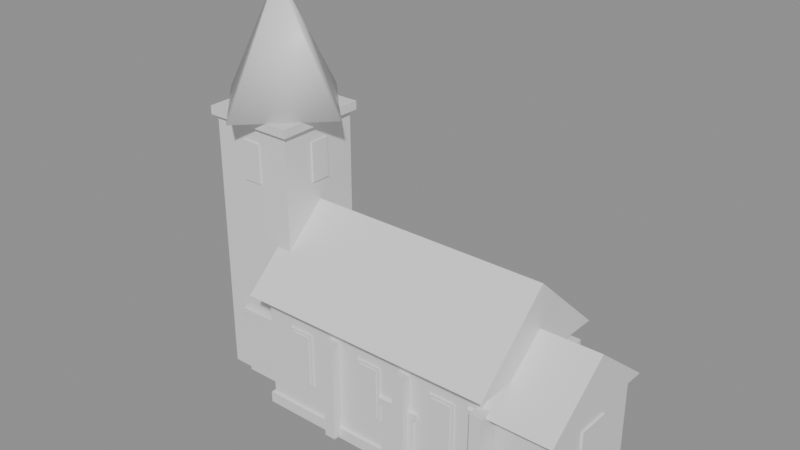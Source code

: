 # Source: church.blend  (saved by Blender 5.2.44; exported with 4.5.12 LTS)
import bpy
from mathutils import Matrix  # noqa: F401  (used for matrix-valued properties, if any)

bpy.ops.wm.read_factory_settings(use_empty=True)
scene = bpy.context.scene
scene.name = 'Scene'

# ---- materials (node trees are filled in below, after node groups)
mat_stone = bpy.data.materials.new('stone')
mat_roof = bpy.data.materials.new('roof')
mat_glass = bpy.data.materials.new('glass')
mat_wood = bpy.data.materials.new('wood')

# ---- material node trees
mat_stone.use_nodes = True; mat_stone.node_tree.nodes.clear()
_N = mat_stone.node_tree.nodes; _L = mat_stone.node_tree.links
n0 = _N.new('ShaderNodeBsdfPrincipled'); n0.name = 'Principled BSDF'; n0.location = (-200, 100)
n0.inputs[10].default_value = 0.005
n1 = _N.new('ShaderNodeOutputMaterial'); n1.name = 'Material Output'; n1.location = (200, 100)
_L.new(n0.outputs[0], n1.inputs[0])
n1.is_active_output = True
mat_roof.use_nodes = True; mat_roof.node_tree.nodes.clear()
_N = mat_roof.node_tree.nodes; _L = mat_roof.node_tree.links
n0 = _N.new('ShaderNodeBsdfPrincipled'); n0.name = 'Principled BSDF'; n0.location = (-200, 100)
n0.inputs[10].default_value = 0.005
n1 = _N.new('ShaderNodeOutputMaterial'); n1.name = 'Material Output'; n1.location = (200, 100)
_L.new(n0.outputs[0], n1.inputs[0])
n1.is_active_output = True
mat_glass.use_nodes = True; mat_glass.node_tree.nodes.clear()
_N = mat_glass.node_tree.nodes; _L = mat_glass.node_tree.links
n0 = _N.new('ShaderNodeBsdfPrincipled'); n0.name = 'Principled BSDF'; n0.location = (-200, 100)
n0.inputs[10].default_value = 0.005
n1 = _N.new('ShaderNodeOutputMaterial'); n1.name = 'Material Output'; n1.location = (200, 100)
_L.new(n0.outputs[0], n1.inputs[0])
n1.is_active_output = True
mat_wood.use_nodes = True; mat_wood.node_tree.nodes.clear()
_N = mat_wood.node_tree.nodes; _L = mat_wood.node_tree.links
n0 = _N.new('ShaderNodeBsdfPrincipled'); n0.name = 'Principled BSDF'; n0.location = (-200, 100)
n0.inputs[10].default_value = 0.005
n1 = _N.new('ShaderNodeOutputMaterial'); n1.name = 'Material Output'; n1.location = (200, 100)
_L.new(n0.outputs[0], n1.inputs[0])
n1.is_active_output = True

# ---- meshes
me_church = bpy.data.meshes.new('church')
me_church.from_pydata([(-4.35, -2.4, 0.0), (-4.35, -2.4, 0.4), (-4.35, 2.4, 0.0), (-4.35, 2.4, 0.4), (4.35, -2.4, 0.0), (4.35, -2.4, 0.4), (4.35, 2.4, 0.0), (4.35, 2.4, 0.4), (-4.25, -2.3, 0.1), (-4.25, -2.3, 4.3), (-4.25, 2.3, 0.1), (-4.25, 2.3, 4.3), (4.25, -2.3, 0.1), (4.25, -2.3, 4.3), (4.25, 2.3, 0.1), (4.25, 2.3, 4.3), (-4.6, -2.85, 4.3), (4.6, -2.85, 4.3), (4.6, 2.85, 4.3), (-4.6, 2.85, 4.3), (-4.6, 0.0, 6.9), (4.6, 0.0, 6.9), (3.95, -2.0, 0.1), (3.95, -2.0, 3.5), (3.95, 2.0, 0.1), (3.95, 2.0, 3.5), (6.55, -2.0, 0.1), (6.55, -2.0, 3.5), (6.55, 2.0, 0.1), (6.55, 2.0, 3.5), (3.8, -2.4, 3.5), (6.7, -2.4, 3.5), (6.7, 2.4, 3.5), (3.8, 2.4, 3.5), (3.8, 0.0, 5.4), (6.7, 0.0, 5.4), (-7.05, -1.5, 0.1), (-7.05, -1.5, 9.6), (-7.05, 1.5, 0.1), (-7.05, 1.5, 9.6), (-4.05, -1.5, 0.1), (-4.05, -1.5, 9.6), (-4.05, 1.5, 0.1), (-4.05, 1.5, 9.6), (-7.2, -1.65, 9.55), (-7.2, -1.65, 9.85), (-7.2, 1.65, 9.55), (-7.2, 1.65, 9.85), (-3.9, -1.65, 9.55), (-3.9, -1.65, 9.85), (-3.9, 1.65, 9.55), (-3.9, 1.65, 9.85), (-4.1, -0.35, 9.0), (-4.1, -0.35, 7.6), (-5.55, 2.5, 9.85), (-5.55, 0.06, 14.05), (-3.05, 0.0, 9.85), (-5.49, 0.0, 14.05), (-5.55, -2.5, 9.85), (-5.55, -0.06, 14.05), (-8.05, 0.0, 9.85), (-5.61, 0.0, 14.05), (-4.1, 0.35, 7.6), (-4.1, 0.35, 9.0), (-4.0, -0.35, 7.6), (-4.0, -0.35, 9.0), (-4.0, 0.35, 7.6), (-4.0, 0.35, 9.0), (-5.9, 1.45, 7.6), (-5.9, 1.45, 9.0), (-5.9, 1.55, 7.6), (-5.9, 1.55, 9.0), (-5.2, 1.45, 7.6), (-5.2, 1.45, 9.0), (-5.2, 1.55, 7.6), (-5.2, 1.55, 9.0), (-7.1, -0.35, 7.6), (-7.1, -0.35, 9.0), (-7.1, 0.35, 7.6), (-7.1, 0.35, 9.0), (-7.0, -0.35, 7.6), (-7.0, -0.35, 9.0), (-7.0, 0.35, 7.6), (-7.0, 0.35, 9.0), (-5.9, -1.55, 7.6), (-5.9, -1.55, 9.0), (-5.9, -1.45, 7.6), (-5.9, -1.45, 9.0), (-5.2, -1.55, 7.6), (-5.2, -1.55, 9.0), (-5.2, -1.45, 7.6), (-5.2, -1.45, 9.0), (-6.2, -1.62, 0.1), (-6.2, -1.62, 2.4), (-6.2, -1.48, 0.1), (-6.2, -1.48, 2.4), (-4.9, -1.62, 0.1), (-4.9, -1.62, 2.4), (-4.9, -1.48, 0.1), (-4.9, -1.48, 2.4), (-6.35, -1.64, 2.39), (-6.35, -1.64, 2.61), (-6.35, -1.52, 2.39), (-6.35, -1.52, 2.61), (-4.75, -1.64, 2.39), (-4.75, -1.64, 2.61), (-4.75, -1.52, 2.39), (-4.75, -1.52, 2.61), (-3.3, -2.36, 1.4), (-3.3, -2.36, 3.4), (-3.3, -2.28, 1.4), (-3.3, -2.28, 3.4), (-2.4, -2.36, 1.4), (-2.4, -2.36, 3.4), (-2.4, -2.28, 1.4), (-2.4, -2.28, 3.4), (-3.2, -2.39, 1.5), (-3.2, -2.39, 3.3), (-3.2, -2.29, 1.5), (-3.2, -2.29, 3.3), (-2.5, -2.39, 1.5), (-2.5, -2.39, 3.3), (-2.5, -2.29, 1.5), (-2.5, -2.29, 3.3), (-1.625, -2.65, 0.079), (-1.625, -2.65, 3.649), (-1.625, -2.15, 0.079), (-1.625, -2.15, 3.649), (-1.225, -2.65, 0.079), (-1.225, -2.65, 3.649), (-1.225, -2.15, 0.079), (-1.225, -2.15, 3.649), (-3.3, 2.28, 1.4), (-3.3, 2.28, 3.4), (-3.3, 2.36, 1.4), (-3.3, 2.36, 3.4), (-2.4, 2.28, 1.4), (-2.4, 2.28, 3.4), (-2.4, 2.36, 1.4), (-2.4, 2.36, 3.4), (-3.2, 2.29, 1.5), (-3.2, 2.29, 3.3), (-3.2, 2.39, 1.5), (-3.2, 2.39, 3.3), (-2.5, 2.29, 1.5), (-2.5, 2.29, 3.3), (-2.5, 2.39, 1.5), (-2.5, 2.39, 3.3), (-1.625, 2.15, 0.079), (-1.625, 2.15, 3.649), (-1.625, 2.65, 0.079), (-1.625, 2.65, 3.649), (-1.225, 2.15, 0.079), (-1.225, 2.15, 3.649), (-1.225, 2.65, 0.079), (-1.225, 2.65, 3.649), (-0.45, -2.36, 1.4), (-0.45, -2.36, 3.4), (-0.45, -2.28, 1.4), (-0.45, -2.28, 3.4), (0.45, -2.36, 1.4), (0.45, -2.36, 3.4), (0.45, -2.28, 1.4), (0.45, -2.28, 3.4), (-0.35, -2.39, 1.5), (-0.35, -2.39, 3.3), (-0.35, -2.29, 1.5), (-0.35, -2.29, 3.3), (0.35, -2.39, 1.5), (0.35, -2.39, 3.3), (0.35, -2.29, 1.5), (0.35, -2.29, 3.3), (1.225, -2.65, 0.079), (1.225, -2.65, 3.649), (1.225, -2.15, 0.079), (1.225, -2.15, 3.649), (1.625, -2.65, 0.079), (1.625, -2.65, 3.649), (1.625, -2.15, 0.079), (1.625, -2.15, 3.649), (-0.45, 2.28, 1.4), (-0.45, 2.28, 3.4), (-0.45, 2.36, 1.4), (-0.45, 2.36, 3.4), (0.45, 2.28, 1.4), (0.45, 2.28, 3.4), (0.45, 2.36, 1.4), (0.45, 2.36, 3.4), (-0.35, 2.29, 1.5), (-0.35, 2.29, 3.3), (-0.35, 2.39, 1.5), (-0.35, 2.39, 3.3), (0.35, 2.29, 1.5), (0.35, 2.29, 3.3), (0.35, 2.39, 1.5), (0.35, 2.39, 3.3), (1.225, 2.15, 0.079), (1.225, 2.15, 3.649), (1.225, 2.65, 0.079), (1.225, 2.65, 3.649), (1.625, 2.15, 0.079), (1.625, 2.15, 3.649), (1.625, 2.65, 0.079), (1.625, 2.65, 3.649), (2.4, -2.36, 1.4), (2.4, -2.36, 3.4), (2.4, -2.28, 1.4), (2.4, -2.28, 3.4), (3.3, -2.36, 1.4), (3.3, -2.36, 3.4), (3.3, -2.28, 1.4), (3.3, -2.28, 3.4), (2.5, -2.39, 1.5), (2.5, -2.39, 3.3), (2.5, -2.29, 1.5), (2.5, -2.29, 3.3), (3.2, -2.39, 1.5), (3.2, -2.39, 3.3), (3.2, -2.29, 1.5), (3.2, -2.29, 3.3), (4.075, -2.65, 0.079), (4.075, -2.65, 3.649), (4.075, -2.15, 0.079), (4.075, -2.15, 3.649), (4.475, -2.65, 0.079), (4.475, -2.65, 3.649), (4.475, -2.15, 0.079), (4.475, -2.15, 3.649), (2.4, 2.28, 1.4), (2.4, 2.28, 3.4), (2.4, 2.36, 1.4), (2.4, 2.36, 3.4), (3.3, 2.28, 1.4), (3.3, 2.28, 3.4), (3.3, 2.36, 1.4), (3.3, 2.36, 3.4), (2.5, 2.29, 1.5), (2.5, 2.29, 3.3), (2.5, 2.39, 1.5), (2.5, 2.39, 3.3), (3.2, 2.29, 1.5), (3.2, 2.29, 3.3), (3.2, 2.39, 1.5), (3.2, 2.39, 3.3), (4.075, 2.15, 0.079), (4.075, 2.15, 3.649), (4.075, 2.65, 0.079), (4.075, 2.65, 3.649), (4.475, 2.15, 0.079), (4.475, 2.15, 3.649), (4.475, 2.65, 0.079), (4.475, 2.65, 3.649), (6.52, -0.6, 1.4), (6.52, -0.6, 3.0), (6.52, 0.6, 1.4), (6.52, 0.6, 3.0), (6.62, -0.6, 1.4), (6.62, -0.6, 3.0), (6.62, 0.6, 1.4), (6.62, 0.6, 3.0), (0.6, -2.41, 0.1), (0.6, -2.41, 2.2), (0.6, -2.27, 0.1), (0.6, -2.27, 2.2), (1.8, -2.41, 0.1), (1.8, -2.41, 2.2), (1.8, -2.27, 0.1), (1.8, -2.27, 2.2), (0.45, -2.41, 2.2), (0.45, -2.41, 2.4), (0.45, -2.29, 2.2), (0.45, -2.29, 2.4), (1.95, -2.41, 2.2), (1.95, -2.41, 2.4), (1.95, -2.29, 2.2), (1.95, -2.29, 2.4)], [], [(0, 1, 3, 2), (2, 3, 7, 6), (6, 7, 5, 4), (4, 5, 1, 0), (2, 6, 4, 0), (7, 3, 1, 5), (8, 9, 11, 10), (10, 11, 15, 14), (14, 15, 13, 12), (12, 13, 9, 8), (10, 14, 12, 8), (15, 11, 9, 13), (16, 19, 18, 17), (16, 17, 21, 20), (18, 19, 20, 21), (16, 20, 19), (17, 18, 21), (22, 23, 25, 24), (24, 25, 29, 28), (28, 29, 27, 26), (26, 27, 23, 22), (24, 28, 26, 22), (29, 25, 23, 27), (30, 33, 32, 31), (30, 31, 35, 34), (32, 33, 34, 35), (30, 34, 33), (31, 32, 35), (36, 37, 39, 38), (38, 39, 43, 42), (42, 43, 41, 40), (40, 41, 37, 36), (38, 42, 40, 36), (43, 39, 37, 41), (44, 45, 47, 46), (46, 47, 51, 50), (50, 51, 49, 48), (48, 49, 45, 44), (46, 50, 48, 44), (51, 47, 45, 49), (67, 63, 52, 65), (66, 67, 65, 64), (54, 55, 57, 56), (68, 69, 71, 70), (62, 63, 67, 66), (56, 57, 59, 58), (57, 55, 61, 59), (53, 52, 63, 62), (58, 59, 61, 60), (62, 66, 64, 53), (64, 65, 52, 53), (60, 61, 55, 54), (54, 56, 58, 60), (70, 71, 75, 74), (74, 75, 73, 72), (72, 73, 69, 68), (70, 74, 72, 68), (75, 71, 69, 73), (76, 77, 79, 78), (78, 79, 83, 82), (82, 83, 81, 80), (80, 81, 77, 76), (78, 82, 80, 76), (83, 79, 77, 81), (84, 85, 87, 86), (86, 87, 91, 90), (90, 91, 89, 88), (88, 89, 85, 84), (86, 90, 88, 84), (91, 87, 85, 89), (92, 93, 95, 94), (94, 95, 99, 98), (98, 99, 97, 96), (96, 97, 93, 92), (94, 98, 96, 92), (99, 95, 93, 97), (100, 101, 103, 102), (102, 103, 107, 106), (106, 107, 105, 104), (104, 105, 101, 100), (102, 106, 104, 100), (107, 103, 101, 105), (108, 109, 111, 110), (110, 111, 115, 114), (114, 115, 113, 112), (112, 113, 109, 108), (110, 114, 112, 108), (115, 111, 109, 113), (116, 117, 119, 118), (118, 119, 123, 122), (122, 123, 121, 120), (120, 121, 117, 116), (118, 122, 120, 116), (123, 119, 117, 121), (124, 125, 127, 126), (126, 127, 131, 130), (130, 131, 129, 128), (128, 129, 125, 124), (126, 130, 128, 124), (131, 127, 125, 129), (132, 133, 135, 134), (134, 135, 139, 138), (138, 139, 137, 136), (136, 137, 133, 132), (134, 138, 136, 132), (139, 135, 133, 137), (140, 141, 143, 142), (142, 143, 147, 146), (146, 147, 145, 144), (144, 145, 141, 140), (142, 146, 144, 140), (147, 143, 141, 145), (148, 149, 151, 150), (150, 151, 155, 154), (154, 155, 153, 152), (152, 153, 149, 148), (150, 154, 152, 148), (155, 151, 149, 153), (156, 157, 159, 158), (158, 159, 163, 162), (162, 163, 161, 160), (160, 161, 157, 156), (158, 162, 160, 156), (163, 159, 157, 161), (164, 165, 167, 166), (166, 167, 171, 170), (170, 171, 169, 168), (168, 169, 165, 164), (166, 170, 168, 164), (171, 167, 165, 169), (172, 173, 175, 174), (174, 175, 179, 178), (178, 179, 177, 176), (176, 177, 173, 172), (174, 178, 176, 172), (179, 175, 173, 177), (180, 181, 183, 182), (182, 183, 187, 186), (186, 187, 185, 184), (184, 185, 181, 180), (182, 186, 184, 180), (187, 183, 181, 185), (188, 189, 191, 190), (190, 191, 195, 194), (194, 195, 193, 192), (192, 193, 189, 188), (190, 194, 192, 188), (195, 191, 189, 193), (196, 197, 199, 198), (198, 199, 203, 202), (202, 203, 201, 200), (200, 201, 197, 196), (198, 202, 200, 196), (203, 199, 197, 201), (204, 205, 207, 206), (206, 207, 211, 210), (210, 211, 209, 208), (208, 209, 205, 204), (206, 210, 208, 204), (211, 207, 205, 209), (212, 213, 215, 214), (214, 215, 219, 218), (218, 219, 217, 216), (216, 217, 213, 212), (214, 218, 216, 212), (219, 215, 213, 217), (220, 221, 223, 222), (222, 223, 227, 226), (226, 227, 225, 224), (224, 225, 221, 220), (222, 226, 224, 220), (227, 223, 221, 225), (228, 229, 231, 230), (230, 231, 235, 234), (234, 235, 233, 232), (232, 233, 229, 228), (230, 234, 232, 228), (235, 231, 229, 233), (236, 237, 239, 238), (238, 239, 243, 242), (242, 243, 241, 240), (240, 241, 237, 236), (238, 242, 240, 236), (243, 239, 237, 241), (244, 245, 247, 246), (246, 247, 251, 250), (250, 251, 249, 248), (248, 249, 245, 244), (246, 250, 248, 244), (251, 247, 245, 249), (252, 253, 255, 254), (254, 255, 259, 258), (258, 259, 257, 256), (256, 257, 253, 252), (254, 258, 256, 252), (259, 255, 253, 257), (260, 261, 263, 262), (262, 263, 267, 266), (266, 267, 265, 264), (264, 265, 261, 260), (262, 266, 264, 260), (267, 263, 261, 265), (268, 269, 271, 270), (270, 271, 275, 274), (274, 275, 273, 272), (272, 273, 269, 268), (270, 274, 272, 268), (275, 271, 269, 273)])
me_church.polygons.foreach_set('use_smooth', [0, 0, 0, 0, 0, 0, 0, 0, 0, 0, 0, 0, 0, 0, 0, 0, 0, 0, 0, 0, 0, 0, 0, 0, 0, 0, 0, 0, 0, 0, 0, 0, 0, 0, 0, 0, 0, 0, 0, 0, 0, 0, 1, 0, 0, 1, 1, 0, 1, 0, 0, 1, 1, 0, 0, 0, 0, 0, 0, 0, 0, 0, 0, 0, 0, 0, 0, 0, 0, 0, 0, 0, 0, 0, 0, 0, 0, 0, 0, 0, 0, 0, 0, 0, 0, 0, 0, 0, 0, 0, 0, 0, 0, 0, 0, 0, 0, 0, 0, 0, 0, 0, 0, 0, 0, 0, 0, 0, 0, 0, 0, 0, 0, 0, 0, 0, 0, 0, 0, 0, 0, 0, 0, 0, 0, 0, 0, 0, 0, 0, 0, 0, 0, 0, 0, 0, 0, 0, 0, 0, 0, 0, 0, 0, 0, 0, 0, 0, 0, 0, 0, 0, 0, 0, 0, 0, 0, 0, 0, 0, 0, 0, 0, 0, 0, 0, 0, 0, 0, 0, 0, 0, 0, 0, 0, 0, 0, 0, 0, 0, 0, 0, 0, 0, 0, 0, 0, 0, 0, 0, 0, 0, 0, 0, 0, 0, 0, 0, 0, 0, 0, 0, 0, 0, 0, 0, 0, 0])
me_church.polygons.foreach_set('material_index', [0, 0, 0, 0, 0, 0, 0, 0, 0, 0, 0, 0, 1, 1, 1, 1, 1, 0, 0, 0, 0, 0, 0, 1, 1, 1, 1, 1, 0, 0, 0, 0, 0, 0, 0, 0, 0, 0, 0, 0, 2, 2, 1, 2, 2, 1, 1, 2, 1, 2, 2, 1, 1, 2, 2, 2, 2, 2, 2, 2, 2, 2, 2, 2, 2, 2, 2, 2, 2, 2, 3, 3, 3, 3, 3, 3, 0, 0, 0, 0, 0, 0, 3, 3, 3, 3, 3, 3, 2, 2, 2, 2, 2, 2, 0, 0, 0, 0, 0, 0, 3, 3, 3, 3, 3, 3, 2, 2, 2, 2, 2, 2, 0, 0, 0, 0, 0, 0, 3, 3, 3, 3, 3, 3, 2, 2, 2, 2, 2, 2, 0, 0, 0, 0, 0, 0, 3, 3, 3, 3, 3, 3, 2, 2, 2, 2, 2, 2, 0, 0, 0, 0, 0, 0, 3, 3, 3, 3, 3, 3, 2, 2, 2, 2, 2, 2, 0, 0, 0, 0, 0, 0, 3, 3, 3, 3, 3, 3, 2, 2, 2, 2, 2, 2, 0, 0, 0, 0, 0, 0, 2, 2, 2, 2, 2, 2, 3, 3, 3, 3, 3, 3, 0, 0, 0, 0, 0, 0])
_uv = me_church.uv_layers.new(name='Float2')
_uv.uv.foreach_set('vector', [-2.4, 0.0, -2.4, 0.4, 2.4, 0.4, 2.4, 0.0, -4.35, 0.0, -4.35, 0.4, 4.35, 0.4, 4.35, 0.0, 2.4, 0.0, 2.4, 0.4, -2.4, 0.4, -2.4, 0.0, 4.35, 0.0, 4.35, 0.4, -4.35, 0.4, -4.35, 0.0, -4.35, 2.4, 4.35, 2.4, 4.35, -2.4, -4.35, -2.4, 4.35, 2.4, -4.35, 2.4, -4.35, -2.4, 4.35, -2.4, -2.3, 0.1, -2.3, 4.3, 2.3, 4.3, 2.3, 0.1, -4.25, 0.1, -4.25, 4.3, 4.25, 4.3, 4.25, 0.1, 2.3, 0.1, 2.3, 4.3, -2.3, 4.3, -2.3, 0.1, 4.25, 0.1, 4.25, 4.3, -4.25, 4.3, -4.25, 0.1, -4.25, 2.3, 4.25, 2.3, 4.25, -2.3, -4.25, -2.3, 4.25, 2.3, -4.25, 2.3, -4.25, -2.3, 4.25, -2.3, -4.6, -2.85, -4.6, 2.85, 4.6, 2.85, 4.6, -2.85, -4.6, -2.85, 4.6, -2.85, 4.6, 0.0, -4.6, 0.0, 4.6, 2.85, -4.6, 2.85, -4.6, 0.0, 4.6, 0.0, -2.85, 4.3, 0.0, 6.9, 2.85, 4.3, -2.85, 4.3, 2.85, 4.3, 0.0, 6.9, -2.0, 0.1, -2.0, 3.5, 2.0, 3.5, 2.0, 0.1, 3.95, 0.1, 3.95, 3.5, 6.55, 3.5, 6.55, 0.1, 2.0, 0.1, 2.0, 3.5, -2.0, 3.5, -2.0, 0.1, 6.55, 0.1, 6.55, 3.5, 3.95, 3.5, 3.95, 0.1, 3.95, 2.0, 6.55, 2.0, 6.55, -2.0, 3.95, -2.0, 6.55, 2.0, 3.95, 2.0, 3.95, -2.0, 6.55, -2.0, 3.8, -2.4, 3.8, 2.4, 6.7, 2.4, 6.7, -2.4, 3.8, -2.4, 6.7, -2.4, 6.7, 0.0, 3.8, 0.0, 6.7, 2.4, 3.8, 2.4, 3.8, 0.0, 6.7, 0.0, -2.4, 3.5, 0.0, 5.4, 2.4, 3.5, -2.4, 3.5, 2.4, 3.5, 0.0, 5.4, -1.5, 0.1, -1.5, 9.6, 1.5, 9.6, 1.5, 0.1, -7.05, 0.1, -7.05, 9.6, -4.05, 9.6, -4.05, 0.1, 1.5, 0.1, 1.5, 9.6, -1.5, 9.6, -1.5, 0.1, -4.05, 0.1, -4.05, 9.6, -7.05, 9.6, -7.05, 0.1, -7.05, 1.5, -4.05, 1.5, -4.05, -1.5, -7.05, -1.5, -4.05, 1.5, -7.05, 1.5, -7.05, -1.5, -4.05, -1.5, -1.65, 9.55, -1.65, 9.85, 1.65, 9.85, 1.65, 9.55, -7.2, 9.55, -7.2, 9.85, -3.9, 9.85, -3.9, 9.55, 1.65, 9.55, 1.65, 9.85, -1.65, 9.85, -1.65, 9.55, -3.9, 9.55, -3.9, 9.85, -7.2, 9.85, -7.2, 9.55, -7.2, 1.65, -3.9, 1.65, -3.9, -1.65, -7.2, -1.65, -3.9, 1.65, -7.2, 1.65, -7.2, -1.65, -3.9, -1.65, -4.0, 0.35, -4.1, 0.35, -4.1, -0.35, -4.0, -0.35, 0.35, 7.6, 0.35, 9.0, -0.35, 9.0, -0.35, 7.6, 2.5, 9.85, 0.06, 14.05, 0.0, 14.05, 0.0, 9.85, 1.45, 7.6, 1.45, 9.0, 1.55, 9.0, 1.55, 7.6, -4.1, 7.6, -4.1, 9.0, -4.0, 9.0, -4.0, 7.6, 0.0, 9.85, 0.0, 14.05, -0.06, 14.05, -2.5, 9.85, -5.49, 0.0, -5.55, 0.06, -5.61, 0.0, -5.55, -0.06, -0.35, 7.6, -0.35, 9.0, 0.35, 9.0, 0.35, 7.6, -2.5, 9.85, -0.06, 14.05, 0.0, 14.05, 0.0, 9.85, -4.1, 0.35, -4.0, 0.35, -4.0, -0.35, -4.1, -0.35, -4.0, 7.6, -4.0, 9.0, -4.1, 9.0, -4.1, 7.6, 0.0, 9.85, 0.0, 14.05, 0.06, 14.05, 2.5, 9.85, -5.55, 2.5, -3.05, 0.0, -5.55, -2.5, -8.05, 0.0, -5.9, 7.6, -5.9, 9.0, -5.2, 9.0, -5.2, 7.6, 1.55, 7.6, 1.55, 9.0, 1.45, 9.0, 1.45, 7.6, -5.2, 7.6, -5.2, 9.0, -5.9, 9.0, -5.9, 7.6, -5.9, 1.55, -5.2, 1.55, -5.2, 1.45, -5.9, 1.45, -5.2, 1.55, -5.9, 1.55, -5.9, 1.45, -5.2, 1.45, -0.35, 7.6, -0.35, 9.0, 0.35, 9.0, 0.35, 7.6, -7.1, 7.6, -7.1, 9.0, -7.0, 9.0, -7.0, 7.6, 0.35, 7.6, 0.35, 9.0, -0.35, 9.0, -0.35, 7.6, -7.0, 7.6, -7.0, 9.0, -7.1, 9.0, -7.1, 7.6, -7.1, 0.35, -7.0, 0.35, -7.0, -0.35, -7.1, -0.35, -7.0, 0.35, -7.1, 0.35, -7.1, -0.35, -7.0, -0.35, -1.55, 7.6, -1.55, 9.0, -1.45, 9.0, -1.45, 7.6, -5.9, 7.6, -5.9, 9.0, -5.2, 9.0, -5.2, 7.6, -1.45, 7.6, -1.45, 9.0, -1.55, 9.0, -1.55, 7.6, -5.2, 7.6, -5.2, 9.0, -5.9, 9.0, -5.9, 7.6, -5.9, -1.45, -5.2, -1.45, -5.2, -1.55, -5.9, -1.55, -5.2, -1.45, -5.9, -1.45, -5.9, -1.55, -5.2, -1.55, -1.62, 0.1, -1.62, 2.4, -1.48, 2.4, -1.48, 0.1, -6.2, 0.1, -6.2, 2.4, -4.9, 2.4, -4.9, 0.1, -1.48, 0.1, -1.48, 2.4, -1.62, 2.4, -1.62, 0.1, -4.9, 0.1, -4.9, 2.4, -6.2, 2.4, -6.2, 0.1, -6.2, -1.48, -4.9, -1.48, -4.9, -1.62, -6.2, -1.62, -4.9, -1.48, -6.2, -1.48, -6.2, -1.62, -4.9, -1.62, -1.64, 2.39, -1.64, 2.61, -1.52, 2.61, -1.52, 2.39, -6.35, 2.39, -6.35, 2.61, -4.75, 2.61, -4.75, 2.39, -1.52, 2.39, -1.52, 2.61, -1.64, 2.61, -1.64, 2.39, -4.75, 2.39, -4.75, 2.61, -6.35, 2.61, -6.35, 2.39, -6.35, -1.52, -4.75, -1.52, -4.75, -1.64, -6.35, -1.64, -4.75, -1.52, -6.35, -1.52, -6.35, -1.64, -4.75, -1.64, -2.36, 1.4, -2.36, 3.4, -2.28, 3.4, -2.28, 1.4, -3.3, 1.4, -3.3, 3.4, -2.4, 3.4, -2.4, 1.4, -2.28, 1.4, -2.28, 3.4, -2.36, 3.4, -2.36, 1.4, -2.4, 1.4, -2.4, 3.4, -3.3, 3.4, -3.3, 1.4, -3.3, -2.28, -2.4, -2.28, -2.4, -2.36, -3.3, -2.36, -2.4, -2.28, -3.3, -2.28, -3.3, -2.36, -2.4, -2.36, -2.39, 1.5, -2.39, 3.3, -2.29, 3.3, -2.29, 1.5, -3.2, 1.5, -3.2, 3.3, -2.5, 3.3, -2.5, 1.5, -2.29, 1.5, -2.29, 3.3, -2.39, 3.3, -2.39, 1.5, -2.5, 1.5, -2.5, 3.3, -3.2, 3.3, -3.2, 1.5, -3.2, -2.29, -2.5, -2.29, -2.5, -2.39, -3.2, -2.39, -2.5, -2.29, -3.2, -2.29, -3.2, -2.39, -2.5, -2.39, -2.65, 0.079, -2.65, 3.649, -2.15, 3.649, -2.15, 0.079, -1.625, 0.079, -1.625, 3.649, -1.225, 3.649, -1.225, 0.079, -2.15, 0.079, -2.15, 3.649, -2.65, 3.649, -2.65, 0.079, -1.225, 0.079, -1.225, 3.649, -1.625, 3.649, -1.625, 0.079, -1.625, -2.15, -1.225, -2.15, -1.225, -2.65, -1.625, -2.65, -1.225, -2.15, -1.625, -2.15, -1.625, -2.65, -1.225, -2.65, 2.28, 1.4, 2.28, 3.4, 2.36, 3.4, 2.36, 1.4, -3.3, 1.4, -3.3, 3.4, -2.4, 3.4, -2.4, 1.4, 2.36, 1.4, 2.36, 3.4, 2.28, 3.4, 2.28, 1.4, -2.4, 1.4, -2.4, 3.4, -3.3, 3.4, -3.3, 1.4, -3.3, 2.36, -2.4, 2.36, -2.4, 2.28, -3.3, 2.28, -2.4, 2.36, -3.3, 2.36, -3.3, 2.28, -2.4, 2.28, 2.29, 1.5, 2.29, 3.3, 2.39, 3.3, 2.39, 1.5, -3.2, 1.5, -3.2, 3.3, -2.5, 3.3, -2.5, 1.5, 2.39, 1.5, 2.39, 3.3, 2.29, 3.3, 2.29, 1.5, -2.5, 1.5, -2.5, 3.3, -3.2, 3.3, -3.2, 1.5, -3.2, 2.39, -2.5, 2.39, -2.5, 2.29, -3.2, 2.29, -2.5, 2.39, -3.2, 2.39, -3.2, 2.29, -2.5, 2.29, 2.15, 0.079, 2.15, 3.649, 2.65, 3.649, 2.65, 0.079, -1.625, 0.079, -1.625, 3.649, -1.225, 3.649, -1.225, 0.079, 2.65, 0.079, 2.65, 3.649, 2.15, 3.649, 2.15, 0.079, -1.225, 0.079, -1.225, 3.649, -1.625, 3.649, -1.625, 0.079, -1.625, 2.65, -1.225, 2.65, -1.225, 2.15, -1.625, 2.15, -1.225, 2.65, -1.625, 2.65, -1.625, 2.15, -1.225, 2.15, -2.36, 1.4, -2.36, 3.4, -2.28, 3.4, -2.28, 1.4, -0.45, 1.4, -0.45, 3.4, 0.45, 3.4, 0.45, 1.4, -2.28, 1.4, -2.28, 3.4, -2.36, 3.4, -2.36, 1.4, 0.45, 1.4, 0.45, 3.4, -0.45, 3.4, -0.45, 1.4, -0.45, -2.28, 0.45, -2.28, 0.45, -2.36, -0.45, -2.36, 0.45, -2.28, -0.45, -2.28, -0.45, -2.36, 0.45, -2.36, -2.39, 1.5, -2.39, 3.3, -2.29, 3.3, -2.29, 1.5, -0.35, 1.5, -0.35, 3.3, 0.35, 3.3, 0.35, 1.5, -2.29, 1.5, -2.29, 3.3, -2.39, 3.3, -2.39, 1.5, 0.35, 1.5, 0.35, 3.3, -0.35, 3.3, -0.35, 1.5, -0.35, -2.29, 0.35, -2.29, 0.35, -2.39, -0.35, -2.39, 0.35, -2.29, -0.35, -2.29, -0.35, -2.39, 0.35, -2.39, -2.65, 0.079, -2.65, 3.649, -2.15, 3.649, -2.15, 0.079, 1.225, 0.079, 1.225, 3.649, 1.625, 3.649, 1.625, 0.079, -2.15, 0.079, -2.15, 3.649, -2.65, 3.649, -2.65, 0.079, 1.625, 0.079, 1.625, 3.649, 1.225, 3.649, 1.225, 0.079, 1.225, -2.15, 1.625, -2.15, 1.625, -2.65, 1.225, -2.65, 1.625, -2.15, 1.225, -2.15, 1.225, -2.65, 1.625, -2.65, 2.28, 1.4, 2.28, 3.4, 2.36, 3.4, 2.36, 1.4, -0.45, 1.4, -0.45, 3.4, 0.45, 3.4, 0.45, 1.4, 2.36, 1.4, 2.36, 3.4, 2.28, 3.4, 2.28, 1.4, 0.45, 1.4, 0.45, 3.4, -0.45, 3.4, -0.45, 1.4, -0.45, 2.36, 0.45, 2.36, 0.45, 2.28, -0.45, 2.28, 0.45, 2.36, -0.45, 2.36, -0.45, 2.28, 0.45, 2.28, 2.29, 1.5, 2.29, 3.3, 2.39, 3.3, 2.39, 1.5, -0.35, 1.5, -0.35, 3.3, 0.35, 3.3, 0.35, 1.5, 2.39, 1.5, 2.39, 3.3, 2.29, 3.3, 2.29, 1.5, 0.35, 1.5, 0.35, 3.3, -0.35, 3.3, -0.35, 1.5, -0.35, 2.39, 0.35, 2.39, 0.35, 2.29, -0.35, 2.29, 0.35, 2.39, -0.35, 2.39, -0.35, 2.29, 0.35, 2.29, 2.15, 0.079, 2.15, 3.649, 2.65, 3.649, 2.65, 0.079, 1.225, 0.079, 1.225, 3.649, 1.625, 3.649, 1.625, 0.079, 2.65, 0.079, 2.65, 3.649, 2.15, 3.649, 2.15, 0.079, 1.625, 0.079, 1.625, 3.649, 1.225, 3.649, 1.225, 0.079, 1.225, 2.65, 1.625, 2.65, 1.625, 2.15, 1.225, 2.15, 1.625, 2.65, 1.225, 2.65, 1.225, 2.15, 1.625, 2.15, -2.36, 1.4, -2.36, 3.4, -2.28, 3.4, -2.28, 1.4, 2.4, 1.4, 2.4, 3.4, 3.3, 3.4, 3.3, 1.4, -2.28, 1.4, -2.28, 3.4, -2.36, 3.4, -2.36, 1.4, 3.3, 1.4, 3.3, 3.4, 2.4, 3.4, 2.4, 1.4, 2.4, -2.28, 3.3, -2.28, 3.3, -2.36, 2.4, -2.36, 3.3, -2.28, 2.4, -2.28, 2.4, -2.36, 3.3, -2.36, -2.39, 1.5, -2.39, 3.3, -2.29, 3.3, -2.29, 1.5, 2.5, 1.5, 2.5, 3.3, 3.2, 3.3, 3.2, 1.5, -2.29, 1.5, -2.29, 3.3, -2.39, 3.3, -2.39, 1.5, 3.2, 1.5, 3.2, 3.3, 2.5, 3.3, 2.5, 1.5, 2.5, -2.29, 3.2, -2.29, 3.2, -2.39, 2.5, -2.39, 3.2, -2.29, 2.5, -2.29, 2.5, -2.39, 3.2, -2.39, -2.65, 0.079, -2.65, 3.649, -2.15, 3.649, -2.15, 0.079, 4.075, 0.079, 4.075, 3.649, 4.475, 3.649, 4.475, 0.079, -2.15, 0.079, -2.15, 3.649, -2.65, 3.649, -2.65, 0.079, 4.475, 0.079, 4.475, 3.649, 4.075, 3.649, 4.075, 0.079, 4.075, -2.15, 4.475, -2.15, 4.475, -2.65, 4.075, -2.65, 4.475, -2.15, 4.075, -2.15, 4.075, -2.65, 4.475, -2.65, 2.28, 1.4, 2.28, 3.4, 2.36, 3.4, 2.36, 1.4, 2.4, 1.4, 2.4, 3.4, 3.3, 3.4, 3.3, 1.4, 2.36, 1.4, 2.36, 3.4, 2.28, 3.4, 2.28, 1.4, 3.3, 1.4, 3.3, 3.4, 2.4, 3.4, 2.4, 1.4, 2.4, 2.36, 3.3, 2.36, 3.3, 2.28, 2.4, 2.28, 3.3, 2.36, 2.4, 2.36, 2.4, 2.28, 3.3, 2.28, 2.29, 1.5, 2.29, 3.3, 2.39, 3.3, 2.39, 1.5, 2.5, 1.5, 2.5, 3.3, 3.2, 3.3, 3.2, 1.5, 2.39, 1.5, 2.39, 3.3, 2.29, 3.3, 2.29, 1.5, 3.2, 1.5, 3.2, 3.3, 2.5, 3.3, 2.5, 1.5, 2.5, 2.39, 3.2, 2.39, 3.2, 2.29, 2.5, 2.29, 3.2, 2.39, 2.5, 2.39, 2.5, 2.29, 3.2, 2.29, 2.15, 0.079, 2.15, 3.649, 2.65, 3.649, 2.65, 0.079, 4.075, 0.079, 4.075, 3.649, 4.475, 3.649, 4.475, 0.079, 2.65, 0.079, 2.65, 3.649, 2.15, 3.649, 2.15, 0.079, 4.475, 0.079, 4.475, 3.649, 4.075, 3.649, 4.075, 0.079, 4.075, 2.65, 4.475, 2.65, 4.475, 2.15, 4.075, 2.15, 4.475, 2.65, 4.075, 2.65, 4.075, 2.15, 4.475, 2.15, -0.6, 1.4, -0.6, 3.0, 0.6, 3.0, 0.6, 1.4, 6.52, 1.4, 6.52, 3.0, 6.62, 3.0, 6.62, 1.4, 0.6, 1.4, 0.6, 3.0, -0.6, 3.0, -0.6, 1.4, 6.62, 1.4, 6.62, 3.0, 6.52, 3.0, 6.52, 1.4, 6.52, 0.6, 6.62, 0.6, 6.62, -0.6, 6.52, -0.6, 6.62, 0.6, 6.52, 0.6, 6.52, -0.6, 6.62, -0.6, -2.41, 0.1, -2.41, 2.2, -2.27, 2.2, -2.27, 0.1, 0.6, 0.1, 0.6, 2.2, 1.8, 2.2, 1.8, 0.1, -2.27, 0.1, -2.27, 2.2, -2.41, 2.2, -2.41, 0.1, 1.8, 0.1, 1.8, 2.2, 0.6, 2.2, 0.6, 0.1, 0.6, -2.27, 1.8, -2.27, 1.8, -2.41, 0.6, -2.41, 1.8, -2.27, 0.6, -2.27, 0.6, -2.41, 1.8, -2.41, -2.41, 2.2, -2.41, 2.4, -2.29, 2.4, -2.29, 2.2, 0.45, 2.2, 0.45, 2.4, 1.95, 2.4, 1.95, 2.2, -2.29, 2.2, -2.29, 2.4, -2.41, 2.4, -2.41, 2.2, 1.95, 2.2, 1.95, 2.4, 0.45, 2.4, 0.45, 2.2, 0.45, -2.29, 1.95, -2.29, 1.95, -2.41, 0.45, -2.41, 1.95, -2.29, 0.45, -2.29, 0.45, -2.41, 1.95, -2.41])
me_church.materials.append(mat_stone)
me_church.materials.append(mat_roof)
me_church.materials.append(mat_glass)
me_church.materials.append(mat_wood)
me_church.update()

# ---- objects
ob_church = bpy.data.objects.new('church', None)
ob_church_mesh = bpy.data.objects.new('church_mesh', me_church)

# ---- transforms, parenting, visibility, modifiers, constraints
ob_church.location = (0.0, 0.0, 0.0)
ob_church_mesh.parent = ob_church
ob_church_mesh.location = (0.0, 0.0, 0.0)

# ---- collection membership
scene.collection.objects.link(ob_church)
scene.collection.objects.link(ob_church_mesh)

# ---- scene / render settings (as saved in the file)
scene.frame_start = 1; scene.frame_end = 250; scene.frame_set(1)
scene.render.engine = 'BLENDER_EEVEE_NEXT'
scene.render.bake_bias = 0.0
scene.render.bake_samples = 0
scene.render.compositor_device = 'GPU'
scene.eevee.use_volume_custom_range = False
scene.eevee.fast_gi_thickness_near = 0.1
scene.eevee.fast_gi_thickness_far = 0.0
scene.eevee.ray_tracing_options.screen_trace_thickness = 0.1
bpy.context.view_layer.update()

# ---- added for rendering (the .blend has no active camera and no usable light): camera, sun + grey world if the file has none
cam_auto = bpy.data.cameras.new('AutoCamera')
cam_auto.lens = 50.0
cam_auto.sensor_width = 36.0
cam_auto.clip_end = 1000.0
ob_auto_camera = bpy.data.objects.new('AutoCamera', cam_auto)
scene.collection.objects.link(ob_auto_camera)
ob_auto_camera.location = (18.8964, -23.4857, 22.6821)
ob_auto_camera.rotation_euler = (1.09748, -7.21219e-08, 0.694738)
scene.camera = ob_auto_camera
light_auto_sun = bpy.data.lights.new('AutoSun', 'SUN')
light_auto_sun.energy = 3.0
light_auto_sun.angle = 0.0523599
ob_auto_sun = bpy.data.objects.new('AutoSun', light_auto_sun)
scene.collection.objects.link(ob_auto_sun)
ob_auto_sun.rotation_euler = (0.872665, 0.174533, 0.523599)
if scene.world is None:
    world_auto = bpy.data.worlds.new('AutoWorld')
    world_auto.color = (0.3, 0.3, 0.3)
    scene.world = world_auto
bpy.context.view_layer.update()
